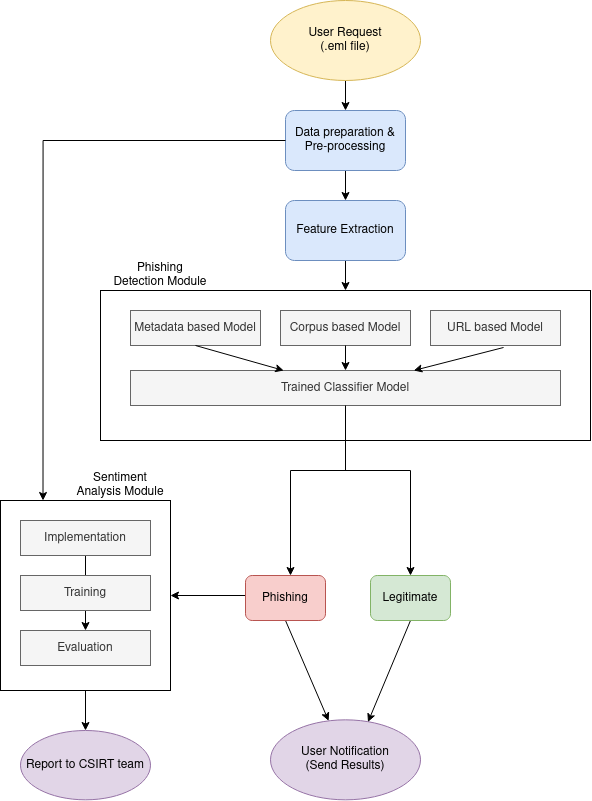

The diagram above was exported from draw.io. Its source (the exported page's mxGraphModel, read from the mxfile embedded in the PNG):
<mxGraphModel dx="2049" dy="1117" grid="1" gridSize="10" guides="1" tooltips="1" connect="1" arrows="1" fold="1" page="1" pageScale="1" pageWidth="850" pageHeight="1100" math="0" shadow="0">
  <root>
    <mxCell id="0" />
    <mxCell id="1" parent="0" />
    <mxCell id="_ipxNvvZkks40El0zRV0-2" value="" style="rounded=0;whiteSpace=wrap;html=1;" vertex="1" parent="1">
      <mxGeometry x="200" y="330" width="490" height="150" as="geometry" />
    </mxCell>
    <mxCell id="_ipxNvvZkks40El0zRV0-3" value="Phishing Detection Module" style="text;html=1;align=center;verticalAlign=middle;whiteSpace=wrap;rounded=0;" vertex="1" parent="1">
      <mxGeometry x="210" y="300" width="100" height="30" as="geometry" />
    </mxCell>
    <mxCell id="_ipxNvvZkks40El0zRV0-4" value="Metadata based Model" style="rounded=0;whiteSpace=wrap;html=1;fillColor=#f5f5f5;fontColor=#333333;strokeColor=#666666;" vertex="1" parent="1">
      <mxGeometry x="230" y="350" width="130" height="35" as="geometry" />
    </mxCell>
    <mxCell id="_ipxNvvZkks40El0zRV0-5" value="Corpus based Model" style="rounded=0;whiteSpace=wrap;html=1;fillColor=#f5f5f5;fontColor=#333333;strokeColor=#666666;" vertex="1" parent="1">
      <mxGeometry x="380" y="350" width="130" height="35" as="geometry" />
    </mxCell>
    <mxCell id="_ipxNvvZkks40El0zRV0-6" value="URL based Model" style="rounded=0;whiteSpace=wrap;html=1;fillColor=#f5f5f5;fontColor=#333333;strokeColor=#666666;" vertex="1" parent="1">
      <mxGeometry x="530" y="350" width="130" height="35" as="geometry" />
    </mxCell>
    <mxCell id="_ipxNvvZkks40El0zRV0-7" value="Trained Classifier Model" style="rounded=0;whiteSpace=wrap;html=1;fillColor=#f5f5f5;fontColor=#333333;strokeColor=#666666;" vertex="1" parent="1">
      <mxGeometry x="230" y="410" width="430" height="35" as="geometry" />
    </mxCell>
    <mxCell id="_ipxNvvZkks40El0zRV0-9" value="" style="endArrow=classic;html=1;rounded=0;exitX=0.5;exitY=1;exitDx=0;exitDy=0;" edge="1" parent="1" source="_ipxNvvZkks40El0zRV0-4" target="_ipxNvvZkks40El0zRV0-7">
      <mxGeometry width="50" height="50" relative="1" as="geometry">
        <mxPoint x="270" y="400" as="sourcePoint" />
        <mxPoint x="330" y="400" as="targetPoint" />
      </mxGeometry>
    </mxCell>
    <mxCell id="_ipxNvvZkks40El0zRV0-10" value="" style="endArrow=classic;html=1;rounded=0;exitX=0.5;exitY=1;exitDx=0;exitDy=0;entryX=0.5;entryY=0;entryDx=0;entryDy=0;" edge="1" parent="1" source="_ipxNvvZkks40El0zRV0-5" target="_ipxNvvZkks40El0zRV0-7">
      <mxGeometry width="50" height="50" relative="1" as="geometry">
        <mxPoint x="305" y="395" as="sourcePoint" />
        <mxPoint x="393" y="420" as="targetPoint" />
      </mxGeometry>
    </mxCell>
    <mxCell id="_ipxNvvZkks40El0zRV0-11" value="" style="endArrow=classic;html=1;rounded=0;exitX=0.562;exitY=1.057;exitDx=0;exitDy=0;exitPerimeter=0;" edge="1" parent="1" source="_ipxNvvZkks40El0zRV0-6" target="_ipxNvvZkks40El0zRV0-7">
      <mxGeometry width="50" height="50" relative="1" as="geometry">
        <mxPoint x="455" y="395" as="sourcePoint" />
        <mxPoint x="455" y="420" as="targetPoint" />
      </mxGeometry>
    </mxCell>
    <mxCell id="_ipxNvvZkks40El0zRV0-12" value="" style="endArrow=classic;html=1;rounded=0;entryX=0.5;entryY=0;entryDx=0;entryDy=0;" edge="1" parent="1">
      <mxGeometry width="50" height="50" relative="1" as="geometry">
        <mxPoint x="390" y="510" as="sourcePoint" />
        <mxPoint x="390" y="615" as="targetPoint" />
      </mxGeometry>
    </mxCell>
    <mxCell id="_ipxNvvZkks40El0zRV0-13" value="" style="endArrow=classic;html=1;rounded=0;entryX=0.5;entryY=0;entryDx=0;entryDy=0;" edge="1" parent="1" target="_ipxNvvZkks40El0zRV0-39">
      <mxGeometry width="50" height="50" relative="1" as="geometry">
        <mxPoint x="510" y="510" as="sourcePoint" />
        <mxPoint x="500" y="615" as="targetPoint" />
      </mxGeometry>
    </mxCell>
    <mxCell id="_ipxNvvZkks40El0zRV0-18" value="&lt;div&gt;User Notification&lt;/div&gt;&lt;div&gt;(Send Results)&lt;br&gt;&lt;/div&gt;" style="ellipse;whiteSpace=wrap;html=1;fillColor=#e1d5e7;strokeColor=#9673a6;" vertex="1" parent="1">
      <mxGeometry x="370" y="759.33" width="150" height="80" as="geometry" />
    </mxCell>
    <mxCell id="_ipxNvvZkks40El0zRV0-19" value="" style="endArrow=classic;html=1;rounded=0;exitX=0.5;exitY=1;exitDx=0;exitDy=0;" edge="1" parent="1" source="_ipxNvvZkks40El0zRV0-38" target="_ipxNvvZkks40El0zRV0-18">
      <mxGeometry width="50" height="50" relative="1" as="geometry">
        <mxPoint x="390" y="655" as="sourcePoint" />
        <mxPoint x="400" y="560" as="targetPoint" />
      </mxGeometry>
    </mxCell>
    <mxCell id="_ipxNvvZkks40El0zRV0-20" value="" style="endArrow=classic;html=1;rounded=0;exitX=0.5;exitY=1;exitDx=0;exitDy=0;entryX=0.65;entryY=0.027;entryDx=0;entryDy=0;entryPerimeter=0;" edge="1" parent="1" source="_ipxNvvZkks40El0zRV0-39" target="_ipxNvvZkks40El0zRV0-18">
      <mxGeometry width="50" height="50" relative="1" as="geometry">
        <mxPoint x="500" y="655" as="sourcePoint" />
        <mxPoint x="460" y="640" as="targetPoint" />
      </mxGeometry>
    </mxCell>
    <mxCell id="_ipxNvvZkks40El0zRV0-31" value="" style="edgeStyle=orthogonalEdgeStyle;rounded=0;orthogonalLoop=1;jettySize=auto;html=1;" edge="1" parent="1" source="_ipxNvvZkks40El0zRV0-21" target="_ipxNvvZkks40El0zRV0-33">
      <mxGeometry relative="1" as="geometry">
        <mxPoint x="185.08333333333326" y="760" as="targetPoint" />
      </mxGeometry>
    </mxCell>
    <mxCell id="_ipxNvvZkks40El0zRV0-21" value="" style="rounded=0;whiteSpace=wrap;html=1;" vertex="1" parent="1">
      <mxGeometry x="100" y="540" width="170" height="190" as="geometry" />
    </mxCell>
    <mxCell id="_ipxNvvZkks40El0zRV0-22" value="Sentiment Analysis Module" style="text;html=1;align=center;verticalAlign=middle;whiteSpace=wrap;rounded=0;" vertex="1" parent="1">
      <mxGeometry x="170" y="510" width="100" height="30" as="geometry" />
    </mxCell>
    <mxCell id="_ipxNvvZkks40El0zRV0-25" value="" style="endArrow=classic;html=1;rounded=0;exitX=0;exitY=0.5;exitDx=0;exitDy=0;entryX=1;entryY=0.5;entryDx=0;entryDy=0;" edge="1" parent="1" target="_ipxNvvZkks40El0zRV0-21">
      <mxGeometry width="50" height="50" relative="1" as="geometry">
        <mxPoint x="350" y="635" as="sourcePoint" />
        <mxPoint x="400" y="560" as="targetPoint" />
      </mxGeometry>
    </mxCell>
    <mxCell id="_ipxNvvZkks40El0zRV0-29" value="" style="edgeStyle=orthogonalEdgeStyle;rounded=0;orthogonalLoop=1;jettySize=auto;html=1;" edge="1" parent="1" source="_ipxNvvZkks40El0zRV0-26" target="_ipxNvvZkks40El0zRV0-28">
      <mxGeometry relative="1" as="geometry" />
    </mxCell>
    <mxCell id="_ipxNvvZkks40El0zRV0-26" value="Implementation" style="rounded=0;whiteSpace=wrap;html=1;fillColor=#f5f5f5;fontColor=#333333;strokeColor=#666666;" vertex="1" parent="1">
      <mxGeometry x="120" y="560" width="130" height="35" as="geometry" />
    </mxCell>
    <mxCell id="_ipxNvvZkks40El0zRV0-27" value="Training" style="rounded=0;whiteSpace=wrap;html=1;fillColor=#f5f5f5;fontColor=#333333;strokeColor=#666666;" vertex="1" parent="1">
      <mxGeometry x="120" y="615" width="130" height="35" as="geometry" />
    </mxCell>
    <mxCell id="_ipxNvvZkks40El0zRV0-28" value="Evaluation" style="rounded=0;whiteSpace=wrap;html=1;fillColor=#f5f5f5;fontColor=#333333;strokeColor=#666666;" vertex="1" parent="1">
      <mxGeometry x="120" y="670" width="130" height="35" as="geometry" />
    </mxCell>
    <mxCell id="_ipxNvvZkks40El0zRV0-33" value="Report to CSIRT team" style="ellipse;whiteSpace=wrap;html=1;fillColor=#e1d5e7;strokeColor=#9673a6;" vertex="1" parent="1">
      <mxGeometry x="120" y="770" width="130" height="69.33" as="geometry" />
    </mxCell>
    <mxCell id="_ipxNvvZkks40El0zRV0-36" style="edgeStyle=orthogonalEdgeStyle;rounded=0;orthogonalLoop=1;jettySize=auto;html=1;entryX=0.5;entryY=0;entryDx=0;entryDy=0;" edge="1" parent="1" source="_ipxNvvZkks40El0zRV0-34" target="_ipxNvvZkks40El0zRV0-37">
      <mxGeometry relative="1" as="geometry">
        <mxPoint x="445" y="160" as="targetPoint" />
      </mxGeometry>
    </mxCell>
    <mxCell id="_ipxNvvZkks40El0zRV0-34" value="&lt;div&gt;User Request&lt;/div&gt;&lt;div&gt;(.eml file)&lt;br&gt;&lt;/div&gt;" style="ellipse;whiteSpace=wrap;html=1;fillColor=#fff2cc;strokeColor=#d6b656;" vertex="1" parent="1">
      <mxGeometry x="370" y="40" width="150" height="80" as="geometry" />
    </mxCell>
    <mxCell id="_ipxNvvZkks40El0zRV0-42" value="" style="edgeStyle=orthogonalEdgeStyle;rounded=0;orthogonalLoop=1;jettySize=auto;html=1;" edge="1" parent="1" source="_ipxNvvZkks40El0zRV0-37" target="_ipxNvvZkks40El0zRV0-41">
      <mxGeometry relative="1" as="geometry" />
    </mxCell>
    <mxCell id="_ipxNvvZkks40El0zRV0-37" value="Data preparation &amp;amp; Pre-processing" style="rounded=1;whiteSpace=wrap;html=1;fillColor=#dae8fc;strokeColor=#6c8ebf;" vertex="1" parent="1">
      <mxGeometry x="385" y="150" width="120" height="60" as="geometry" />
    </mxCell>
    <mxCell id="_ipxNvvZkks40El0zRV0-38" value="Phishing" style="rounded=1;whiteSpace=wrap;html=1;fillColor=#f8cecc;strokeColor=#b85450;" vertex="1" parent="1">
      <mxGeometry x="345" y="615" width="80" height="45" as="geometry" />
    </mxCell>
    <mxCell id="_ipxNvvZkks40El0zRV0-39" value="Legitimate" style="rounded=1;whiteSpace=wrap;html=1;fillColor=#d5e8d4;strokeColor=#82b366;" vertex="1" parent="1">
      <mxGeometry x="470" y="615" width="80" height="45" as="geometry" />
    </mxCell>
    <mxCell id="_ipxNvvZkks40El0zRV0-43" style="edgeStyle=orthogonalEdgeStyle;rounded=0;orthogonalLoop=1;jettySize=auto;html=1;entryX=0.5;entryY=0;entryDx=0;entryDy=0;" edge="1" parent="1" source="_ipxNvvZkks40El0zRV0-41" target="_ipxNvvZkks40El0zRV0-2">
      <mxGeometry relative="1" as="geometry" />
    </mxCell>
    <mxCell id="_ipxNvvZkks40El0zRV0-44" style="edgeStyle=orthogonalEdgeStyle;rounded=0;orthogonalLoop=1;jettySize=auto;html=1;exitX=0;exitY=0.5;exitDx=0;exitDy=0;entryX=0.25;entryY=0;entryDx=0;entryDy=0;" edge="1" parent="1" source="_ipxNvvZkks40El0zRV0-37" target="_ipxNvvZkks40El0zRV0-21">
      <mxGeometry relative="1" as="geometry">
        <mxPoint x="130" y="180" as="targetPoint" />
        <mxPoint x="380" y="180" as="sourcePoint" />
        <Array as="points">
          <mxPoint x="143" y="180" />
        </Array>
      </mxGeometry>
    </mxCell>
    <mxCell id="_ipxNvvZkks40El0zRV0-41" value="&lt;div&gt;Feature Extraction&lt;/div&gt;" style="rounded=1;whiteSpace=wrap;html=1;fillColor=#dae8fc;strokeColor=#6c8ebf;" vertex="1" parent="1">
      <mxGeometry x="385" y="240" width="120" height="60" as="geometry" />
    </mxCell>
    <mxCell id="_ipxNvvZkks40El0zRV0-51" value="" style="endArrow=none;html=1;rounded=0;entryX=0.5;entryY=1;entryDx=0;entryDy=0;exitX=0.5;exitY=1;exitDx=0;exitDy=0;" edge="1" parent="1" source="_ipxNvvZkks40El0zRV0-2" target="_ipxNvvZkks40El0zRV0-7">
      <mxGeometry width="50" height="50" relative="1" as="geometry">
        <mxPoint x="260" y="550" as="sourcePoint" />
        <mxPoint x="310" y="500" as="targetPoint" />
      </mxGeometry>
    </mxCell>
    <mxCell id="_ipxNvvZkks40El0zRV0-52" value="" style="endArrow=none;html=1;rounded=0;entryX=0.5;entryY=1;entryDx=0;entryDy=0;" edge="1" parent="1" target="_ipxNvvZkks40El0zRV0-2">
      <mxGeometry width="50" height="50" relative="1" as="geometry">
        <mxPoint x="445" y="510" as="sourcePoint" />
        <mxPoint x="310" y="500" as="targetPoint" />
      </mxGeometry>
    </mxCell>
    <mxCell id="_ipxNvvZkks40El0zRV0-53" value="" style="endArrow=none;html=1;rounded=0;" edge="1" parent="1">
      <mxGeometry width="50" height="50" relative="1" as="geometry">
        <mxPoint x="390" y="510" as="sourcePoint" />
        <mxPoint x="445" y="510" as="targetPoint" />
      </mxGeometry>
    </mxCell>
    <mxCell id="_ipxNvvZkks40El0zRV0-54" value="" style="endArrow=none;html=1;rounded=0;" edge="1" parent="1">
      <mxGeometry width="50" height="50" relative="1" as="geometry">
        <mxPoint x="440" y="510" as="sourcePoint" />
        <mxPoint x="510" y="510" as="targetPoint" />
      </mxGeometry>
    </mxCell>
  </root>
</mxGraphModel>